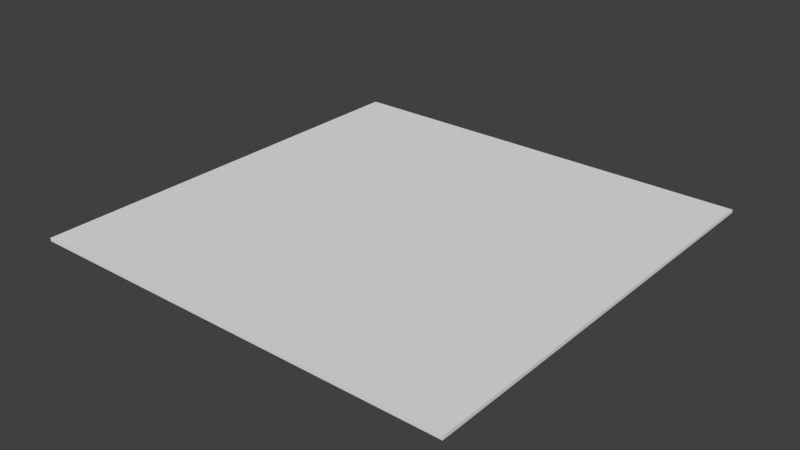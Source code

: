 # Source: Stamp.blend  (saved by Blender 2.73.0; exported with 4.5.12 LTS)
import bpy
from mathutils import Matrix  # noqa: F401  (used for matrix-valued properties, if any)

bpy.ops.wm.read_factory_settings(use_empty=True)
scene = bpy.context.scene
scene.name = 'Scene'

# ---- collections
col_collection_1 = bpy.data.collections.new('Collection 1'); scene.collection.children.link(col_collection_1)

# ---- world
world_world = bpy.data.worlds.new('World'); scene.world = world_world
world_world.color = (0.05088, 0.05088, 0.05088)
world_world.use_sun_shadow = False
world_world.sun_shadow_jitter_overblur = 0.0
world_world.cycles.sampling_method = 'MANUAL'
world_world.cycles.sample_map_resolution = 256

# ---- meshes
me_cube = bpy.data.meshes.new('Cube')
me_cube.from_pydata([(1.0, 1.0, -1.0), (1.0, -1.0, -1.0), (-1.0, -1.0, -1.0), (-1.0, 1.0, -1.0), (1.0, 1.0, 1.0), (1.0, -1.0, 1.0), (-1.0, -1.0, 1.0), (-1.0, 1.0, 1.0)], [], [(0, 1, 2, 3), (0, 4, 5, 1), (1, 5, 6, 2), (2, 6, 7, 3), (4, 0, 3, 7)])
_uv = me_cube.uv_layers.new(name='UVMap')
_uv.uv.foreach_set('vector', [0.9999, 0.9999, 0.0001, 0.9999, 9.998e-05, 9.998e-05, 0.9999, 0.0001003, 0.0, 0.0, 0.0, 0.0, 0.0, 0.0, 0.0, 0.0, 0.9999, 9.998e-05, 0.9999, 0.9999, 9.998e-05, 0.9999, 9.998e-05, 0.0001, 9.998e-05, 0.9999, 0.0001002, 9.998e-05, 0.9999, 0.0001001, 0.9999, 0.9999, 0.9999, 9.998e-05, 0.9999, 0.9999, 0.0001003, 0.9999, 9.998e-05, 0.0001002])
me_cube.use_remesh_preserve_volume = False
me_cube.use_remesh_preserve_attributes = False
me_cube.use_mirror_vertex_groups = False
me_cube.update()
me_cube_001 = bpy.data.meshes.new('Cube.001')
me_cube_001.from_pydata([(1.0, 1.0, 1.0), (1.0, -1.0, 1.0), (-1.0, -1.0, 1.0), (-1.0, 1.0, 1.0)], [], [(0, 3, 2, 1)])
_uv = me_cube_001.uv_layers.new(name='UVMap')
_uv.uv.foreach_set('vector', [0.9999, 0.9999, 0.0001002, 0.9999, 9.998e-05, 0.0001003, 0.9999, 9.998e-05])
me_cube_001.use_remesh_preserve_volume = False
me_cube_001.use_remesh_preserve_attributes = False
me_cube_001.use_mirror_vertex_groups = False
me_cube_001.update()

# ---- objects
ob_stamp = bpy.data.objects.new('Stamp', me_cube)
ob_stamptop = bpy.data.objects.new('StampTop', me_cube_001)

# ---- transforms, parenting, visibility, modifiers, constraints
ob_stamp.location = (0.0, 0.0, 0.01095)
ob_stamp.scale = (1.0, 1.0, 0.007453)
ob_stamp.lock_rotations_4d = False
ob_stamp.empty_display_type = 'ARROWS'
ob_stamp.lineart.crease_threshold = 0.0
ob_stamptop.parent = ob_stamp
ob_stamptop.matrix_parent_inverse = Matrix(((1.0, 0.0, 0.0, -0.0), (0.0, 1.0, 0.0, -0.0), (0.0, 0.0, 134.2, -1.469), (0.0, 0.0, 0.0, 1.0)))
ob_stamptop.location = (0.0, 0.0, 0.01095)
ob_stamptop.scale = (1.0, 1.0, 0.007453)
ob_stamptop.lock_rotations_4d = False
ob_stamptop.empty_display_type = 'ARROWS'
ob_stamptop.lineart.crease_threshold = 0.0

# ---- collection membership
col_collection_1.objects.link(ob_stamp)
col_collection_1.objects.link(ob_stamptop)

# ---- scene / render settings (as saved in the file)
scene.frame_start = 1; scene.frame_end = 250; scene.frame_set(1)
scene.render.engine = 'BLENDER_EEVEE_NEXT'
scene.render.resolution_percentage = 50
scene.render.dither_intensity = 0.0
scene.cycles.use_denoising = False
scene.cycles.samples = 10
scene.cycles.sampling_pattern = 'TABULATED_SOBOL'
scene.cycles.light_sampling_threshold = 0.0
scene.cycles.use_adaptive_sampling = False
scene.cycles.use_light_tree = False
scene.cycles.blur_glossy = 0.0
scene.cycles.pixel_filter_type = 'GAUSSIAN'
scene.cycles.sample_clamp_indirect = 0.0
scene.view_settings.view_transform = 'Standard'
bpy.context.view_layer.update()

# ---- added for rendering (the .blend has no active camera and no usable light): camera, sun
cam_auto = bpy.data.cameras.new('AutoCamera')
cam_auto.lens = 50.0
cam_auto.sensor_width = 36.0
cam_auto.clip_end = 1000.0
ob_auto_camera = bpy.data.objects.new('AutoCamera', cam_auto)
scene.collection.objects.link(ob_auto_camera)
ob_auto_camera.location = (2.61697, -3.14036, 2.10452)
ob_auto_camera.rotation_euler = (1.09748, -7.21219e-08, 0.694738)
scene.camera = ob_auto_camera
light_auto_sun = bpy.data.lights.new('AutoSun', 'SUN')
light_auto_sun.energy = 3.0
light_auto_sun.angle = 0.0523599
ob_auto_sun = bpy.data.objects.new('AutoSun', light_auto_sun)
scene.collection.objects.link(ob_auto_sun)
ob_auto_sun.rotation_euler = (0.872665, 0.174533, 0.523599)
bpy.context.view_layer.update()

